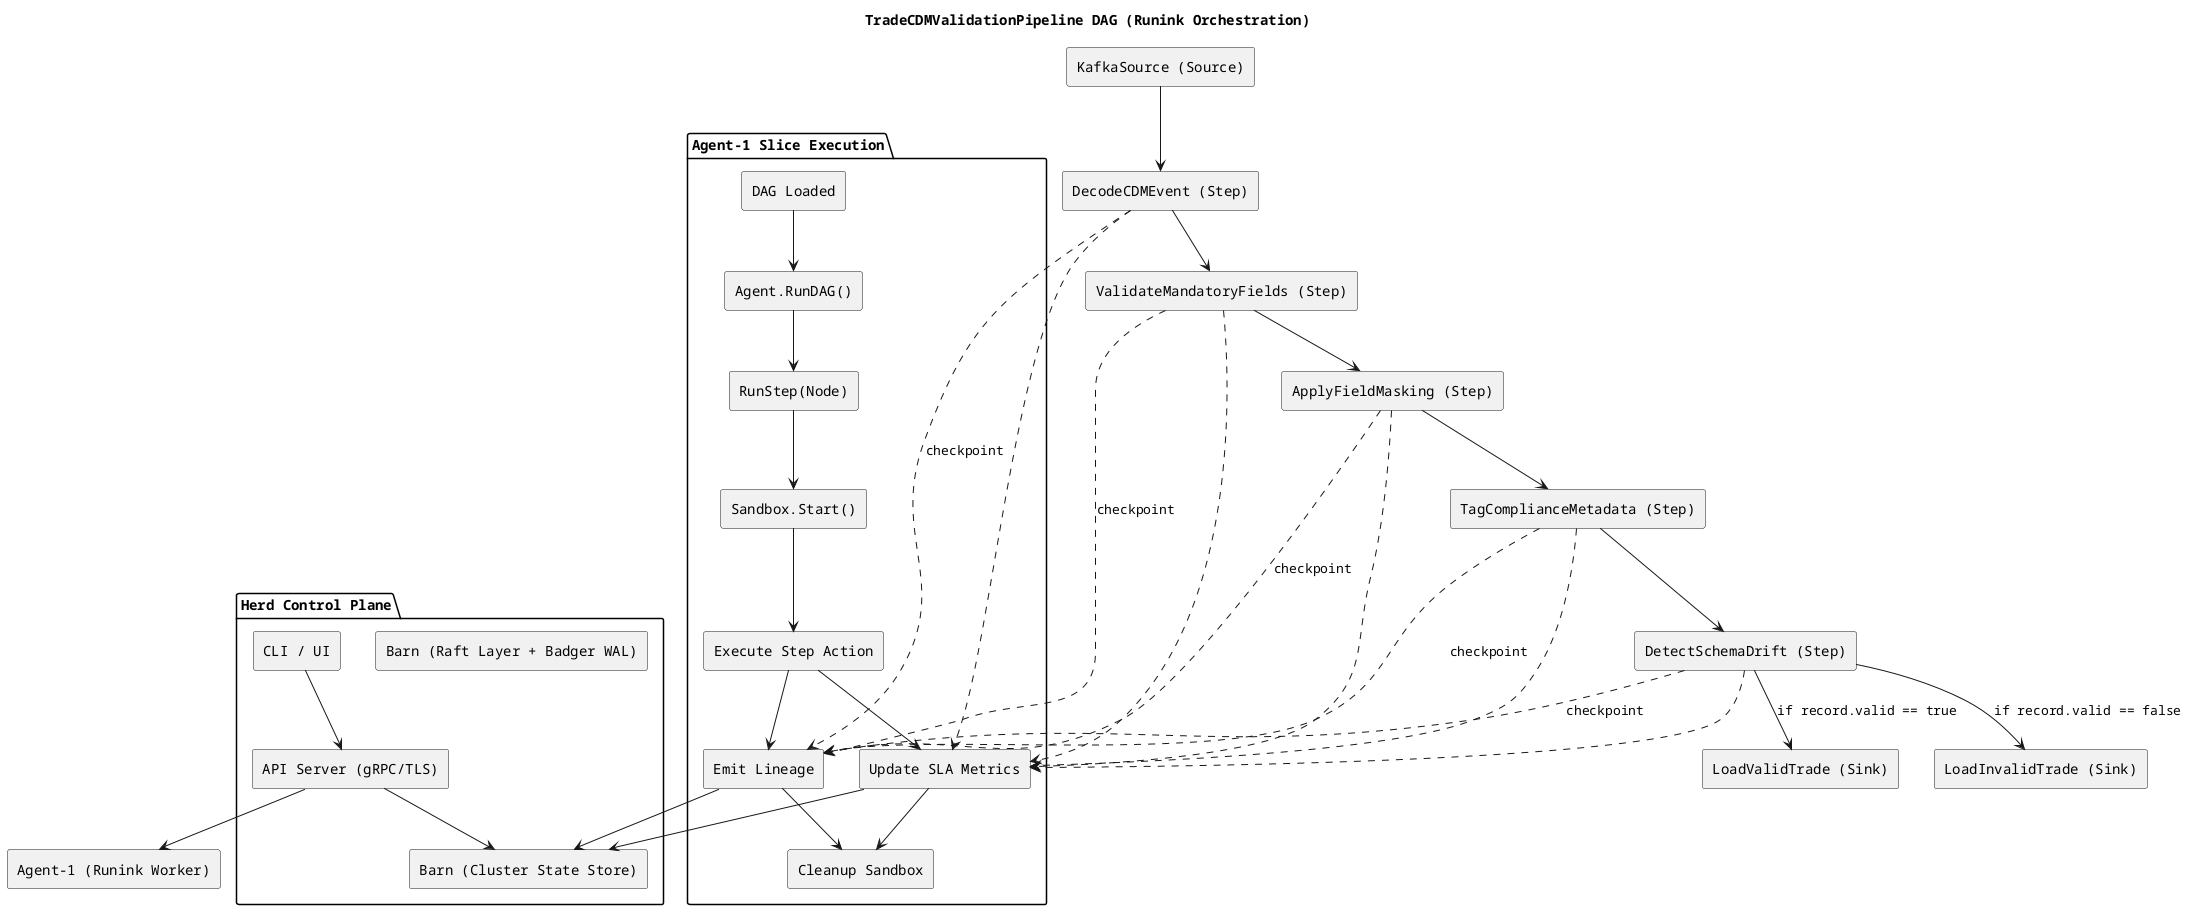

The diagram above was rendered by PlantUML. Its source (embedded in the PNG):
@startuml
skinparam componentStyle rectangle
skinparam monochrome true
skinparam shadowing false
skinparam defaultFontName Courier

title TradeCDMValidationPipeline DAG (Runink Orchestration)

package "Herd Control Plane" {
    [CLI / UI] --> [API Server (gRPC/TLS)]
    [API Server (gRPC/TLS)] --> [Barn (Cluster State Store)]
    [Barn (Raft Layer + Badger WAL)]
}

[API Server (gRPC/TLS)] --> [Agent-1 (Runink Worker)]

package "Agent-1 Slice Execution" {
    [DAG Loaded] --> [Agent.RunDAG()]
    [Agent.RunDAG()] --> [RunStep(Node)]

    [RunStep(Node)] --> [Sandbox.Start()]
    [Sandbox.Start()] --> [Execute Step Action]

    [Execute Step Action] --> [Emit Lineage]
    [Execute Step Action] --> [Update SLA Metrics]
    [Emit Lineage] --> [Cleanup Sandbox]
    [Update SLA Metrics] --> [Cleanup Sandbox]
}

'--- DAG Channel Flow between slices
[KafkaSource (Source)] --> [DecodeCDMEvent (Step)]
[DecodeCDMEvent (Step)] --> [ValidateMandatoryFields (Step)]
[ValidateMandatoryFields (Step)] --> [ApplyFieldMasking (Step)]
[ApplyFieldMasking (Step)] --> [TagComplianceMetadata (Step)]
[TagComplianceMetadata (Step)] --> [DetectSchemaDrift (Step)]

'--- Routing
[DetectSchemaDrift (Step)] --> [LoadValidTrade (Sink)]: if record.valid == true
[DetectSchemaDrift (Step)] --> [LoadInvalidTrade (Sink)]: if record.valid == false

'--- Lineage and Metrics Taps
[DecodeCDMEvent (Step)] ..> [Emit Lineage] : checkpoint
[ValidateMandatoryFields (Step)] ..> [Emit Lineage] : checkpoint
[ApplyFieldMasking (Step)] ..> [Emit Lineage] : checkpoint
[TagComplianceMetadata (Step)] ..> [Emit Lineage] : checkpoint
[DetectSchemaDrift (Step)] ..> [Emit Lineage] : checkpoint

[DecodeCDMEvent (Step)] ..> [Update SLA Metrics]
[ValidateMandatoryFields (Step)] ..> [Update SLA Metrics]
[ApplyFieldMasking (Step)] ..> [Update SLA Metrics]
[TagComplianceMetadata (Step)] ..> [Update SLA Metrics]
[DetectSchemaDrift (Step)] ..> [Update SLA Metrics]

'--- Data Sources and Persistence
[Emit Lineage] --> [Barn (Cluster State Store)]
[Update SLA Metrics] --> [Barn (Cluster State Store)]

@enduml